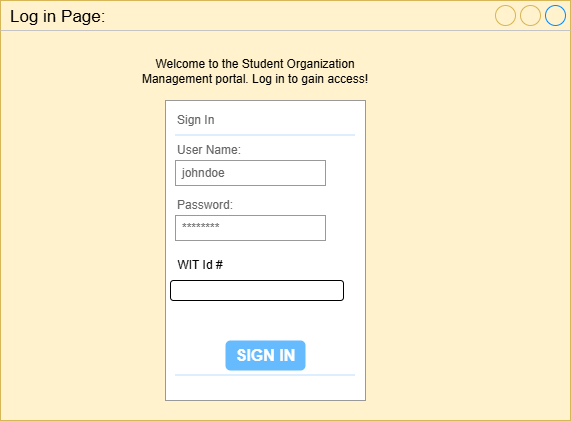

The diagram above was exported from draw.io. Its source (the exported page's mxGraphModel, read from the mxfile embedded in the PNG):
<mxGraphModel dx="1030" dy="579" grid="1" gridSize="10" guides="1" tooltips="1" connect="1" arrows="1" fold="1" page="1" pageScale="1" pageWidth="850" pageHeight="1100" math="0" shadow="0">
  <root>
    <mxCell id="0" />
    <mxCell id="1" parent="0" />
    <mxCell id="S1OOyBMEwIm0Z8ZKgz49-20" parent="1" style="strokeWidth=1;shadow=0;dashed=0;align=center;html=1;shape=mxgraph.mockup.containers.window;align=left;verticalAlign=top;spacingLeft=8;strokeColor2=#008cff;strokeColor3=#c4c4c4;mainText=;fontSize=17;labelBackgroundColor=none;whiteSpace=wrap;fillColor=#fff2cc;strokeColor=#d6b656;gradientColor=#ffd966;rounded=1;" value="Log in Page:" vertex="1">
      <mxGeometry height="420" width="570" x="160" y="190" as="geometry" />
    </mxCell>
    <mxCell id="S1OOyBMEwIm0Z8ZKgz49-21" parent="1" style="strokeWidth=1;shadow=0;dashed=0;align=center;html=1;shape=mxgraph.mockup.forms.rrect;rSize=0;strokeColor=#999999;fillColor=#ffffff;rounded=1;" value="" vertex="1">
      <mxGeometry height="300" width="200" x="325" y="290" as="geometry" />
    </mxCell>
    <mxCell id="S1OOyBMEwIm0Z8ZKgz49-22" parent="S1OOyBMEwIm0Z8ZKgz49-21" style="strokeWidth=1;shadow=0;dashed=0;align=center;html=1;shape=mxgraph.mockup.forms.anchor;fontSize=12;fontColor=#666666;align=left;resizeWidth=1;spacingLeft=0;rounded=1;" value="Sign In" vertex="1">
      <mxGeometry height="20" relative="1" width="100" as="geometry">
        <mxPoint x="10" y="10" as="offset" />
      </mxGeometry>
    </mxCell>
    <mxCell id="S1OOyBMEwIm0Z8ZKgz49-23" parent="S1OOyBMEwIm0Z8ZKgz49-21" style="shape=line;strokeColor=#ddeeff;strokeWidth=2;html=1;resizeWidth=1;rounded=1;" value="" vertex="1">
      <mxGeometry height="10" relative="1" width="180" as="geometry">
        <mxPoint x="10" y="30" as="offset" />
      </mxGeometry>
    </mxCell>
    <mxCell id="S1OOyBMEwIm0Z8ZKgz49-24" parent="S1OOyBMEwIm0Z8ZKgz49-21" style="strokeWidth=1;shadow=0;dashed=0;align=center;html=1;shape=mxgraph.mockup.forms.anchor;fontSize=12;fontColor=#666666;align=left;resizeWidth=1;spacingLeft=0;rounded=1;" value="User Name:" vertex="1">
      <mxGeometry height="20" relative="1" width="100" as="geometry">
        <mxPoint x="10" y="40" as="offset" />
      </mxGeometry>
    </mxCell>
    <mxCell id="S1OOyBMEwIm0Z8ZKgz49-25" parent="S1OOyBMEwIm0Z8ZKgz49-21" style="strokeWidth=1;shadow=0;dashed=0;align=center;html=1;shape=mxgraph.mockup.forms.rrect;rSize=0;strokeColor=#999999;fontColor=#666666;align=left;spacingLeft=5;resizeWidth=1;rounded=1;" value="johndoe" vertex="1">
      <mxGeometry height="25" relative="1" width="150" as="geometry">
        <mxPoint x="10" y="60" as="offset" />
      </mxGeometry>
    </mxCell>
    <mxCell id="S1OOyBMEwIm0Z8ZKgz49-26" parent="S1OOyBMEwIm0Z8ZKgz49-21" style="strokeWidth=1;shadow=0;dashed=0;align=center;html=1;shape=mxgraph.mockup.forms.anchor;fontSize=12;fontColor=#666666;align=left;resizeWidth=1;spacingLeft=0;rounded=1;" value="Password:" vertex="1">
      <mxGeometry height="20" relative="1" width="100" as="geometry">
        <mxPoint x="10" y="95" as="offset" />
      </mxGeometry>
    </mxCell>
    <mxCell id="S1OOyBMEwIm0Z8ZKgz49-27" parent="S1OOyBMEwIm0Z8ZKgz49-21" style="strokeWidth=1;shadow=0;dashed=0;align=center;html=1;shape=mxgraph.mockup.forms.rrect;rSize=0;strokeColor=#999999;fontColor=#666666;align=left;spacingLeft=5;resizeWidth=1;rounded=1;" value="********" vertex="1">
      <mxGeometry height="25" relative="1" width="150" as="geometry">
        <mxPoint x="10" y="115" as="offset" />
      </mxGeometry>
    </mxCell>
    <mxCell id="S1OOyBMEwIm0Z8ZKgz49-28" parent="S1OOyBMEwIm0Z8ZKgz49-21" style="strokeWidth=1;shadow=0;dashed=0;align=center;html=1;shape=mxgraph.mockup.forms.rrect;rSize=5;strokeColor=none;fontColor=#ffffff;fillColor=#66bbff;fontSize=16;fontStyle=1;rounded=1;" value="SIGN IN" vertex="1">
      <mxGeometry height="30" relative="1" width="80" y="1" as="geometry">
        <mxPoint x="60" y="-60" as="offset" />
      </mxGeometry>
    </mxCell>
    <mxCell id="S1OOyBMEwIm0Z8ZKgz49-30" parent="S1OOyBMEwIm0Z8ZKgz49-21" style="shape=line;strokeColor=#ddeeff;strokeWidth=2;html=1;resizeWidth=1;rounded=1;" value="" vertex="1">
      <mxGeometry height="10" relative="1" width="180" y="1" as="geometry">
        <mxPoint x="10" y="-30" as="offset" />
      </mxGeometry>
    </mxCell>
    <mxCell id="S1OOyBMEwIm0Z8ZKgz49-33" parent="S1OOyBMEwIm0Z8ZKgz49-21" style="text;html=1;whiteSpace=wrap;strokeColor=none;fillColor=none;align=center;verticalAlign=middle;rounded=1;" value="WIT Id #" vertex="1">
      <mxGeometry height="30" width="60" x="5" y="150" as="geometry" />
    </mxCell>
    <mxCell id="S1OOyBMEwIm0Z8ZKgz49-18" parent="S1OOyBMEwIm0Z8ZKgz49-21" style="whiteSpace=wrap;html=1;rounded=1;" value="" vertex="1">
      <mxGeometry height="20" width="173" x="5" y="180" as="geometry" />
    </mxCell>
    <mxCell id="S1OOyBMEwIm0Z8ZKgz49-37" parent="1" style="text;html=1;whiteSpace=wrap;strokeColor=none;fillColor=none;align=center;verticalAlign=middle;rounded=1;" value="Welcome to the Student Organization Management portal. Log in to gain access!" vertex="1">
      <mxGeometry width="270" x="280" y="260" as="geometry" />
    </mxCell>
  </root>
</mxGraphModel>